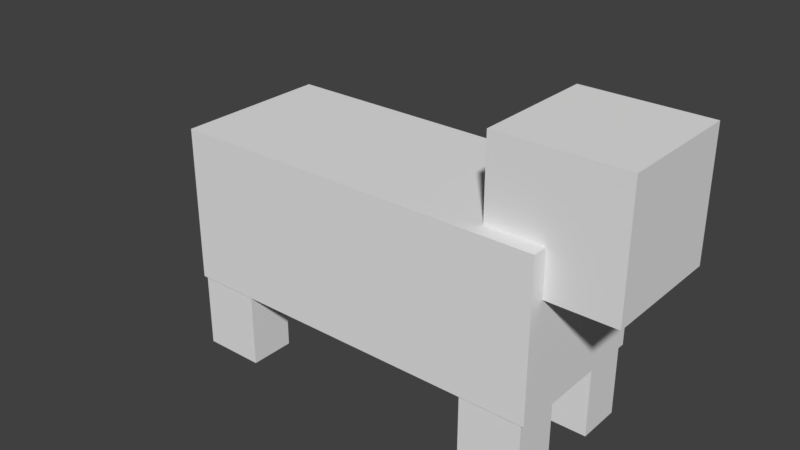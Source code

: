 # Source: Low_Poly_Dog.blend  (saved by Blender 2.78.0; exported with 4.5.12 LTS)
import bpy
from mathutils import Matrix  # noqa: F401  (used for matrix-valued properties, if any)

bpy.ops.wm.read_factory_settings(use_empty=True)
scene = bpy.context.scene
scene.name = 'Scene'

# ---- collections
col_collection_1 = bpy.data.collections.new('Collection 1'); scene.collection.children.link(col_collection_1)

# ---- world
world_world = bpy.data.worlds.new('World'); scene.world = world_world
world_world.color = (0.05088, 0.05088, 0.05088)
world_world.use_sun_shadow = False
world_world.sun_shadow_jitter_overblur = 0.0
world_world.cycles.sampling_method = 'MANUAL'

# ---- meshes
me_cube_007 = bpy.data.meshes.new('Cube.007')
me_cube_007.from_pydata([(-1.0, -1.0, -1.0), (-1.0, -1.0, 1.0), (-1.0, 1.0, -1.0), (-1.0, 1.0, 1.0), (1.0, -1.0, -1.0), (1.0, -1.0, 1.0), (1.0, 1.0, -1.0), (1.0, 1.0, 1.0)], [], [(0, 1, 3, 2), (2, 3, 7, 6), (6, 7, 5, 4), (4, 5, 1, 0), (2, 6, 4, 0), (7, 3, 1, 5)])
me_cube_007.use_remesh_preserve_volume = False
me_cube_007.use_remesh_preserve_attributes = False
me_cube_007.use_mirror_vertex_groups = False
me_cube_007.update()
me_cube_006 = bpy.data.meshes.new('Cube.006')
me_cube_006.from_pydata([(-1.0, -1.0, -1.0), (-1.0, -1.0, 1.0), (-1.0, 1.0, -1.0), (-1.0, 1.0, 1.0), (1.0, -1.0, -1.0), (1.0, -1.0, 1.0), (1.0, 1.0, -1.0), (1.0, 1.0, 1.0)], [], [(0, 1, 3, 2), (2, 3, 7, 6), (6, 7, 5, 4), (4, 5, 1, 0), (2, 6, 4, 0), (7, 3, 1, 5)])
me_cube_006.use_remesh_preserve_volume = False
me_cube_006.use_remesh_preserve_attributes = False
me_cube_006.use_mirror_vertex_groups = False
me_cube_006.update()
me_cube_005 = bpy.data.meshes.new('Cube.005')
me_cube_005.from_pydata([(-1.0, -1.0, -1.0), (-1.0, -1.0, 1.0), (-1.0, 1.0, -1.0), (-1.0, 1.0, 1.0), (1.0, -1.0, -1.0), (1.0, -1.0, 1.0), (1.0, 1.0, -1.0), (1.0, 1.0, 1.0)], [], [(0, 1, 3, 2), (2, 3, 7, 6), (6, 7, 5, 4), (4, 5, 1, 0), (2, 6, 4, 0), (7, 3, 1, 5)])
me_cube_005.use_remesh_preserve_volume = False
me_cube_005.use_remesh_preserve_attributes = False
me_cube_005.use_mirror_vertex_groups = False
me_cube_005.update()
me_cube_004 = bpy.data.meshes.new('Cube.004')
me_cube_004.from_pydata([(-1.0, -1.0, -1.0), (-1.0, -1.0, 1.0), (-1.0, 1.0, -1.0), (-1.0, 1.0, 1.0), (1.0, -1.0, -1.0), (1.0, -1.0, 1.0), (1.0, 1.0, -1.0), (1.0, 1.0, 1.0)], [], [(0, 1, 3, 2), (2, 3, 7, 6), (6, 7, 5, 4), (4, 5, 1, 0), (2, 6, 4, 0), (7, 3, 1, 5)])
me_cube_004.use_remesh_preserve_volume = False
me_cube_004.use_remesh_preserve_attributes = False
me_cube_004.use_mirror_vertex_groups = False
me_cube_004.update()
me_cube_003 = bpy.data.meshes.new('Cube.003')
me_cube_003.from_pydata([(-1.0, -1.0, -1.0), (-1.0, -1.0, 1.0), (-1.0, 1.0, -1.0), (-1.0, 1.0, 1.0), (1.0, -1.0, -1.0), (1.0, -1.0, 1.0), (1.0, 1.0, -1.0), (1.0, 1.0, 1.0)], [], [(0, 1, 3, 2), (2, 3, 7, 6), (6, 7, 5, 4), (4, 5, 1, 0), (2, 6, 4, 0), (7, 3, 1, 5)])
me_cube_003.use_remesh_preserve_volume = False
me_cube_003.use_remesh_preserve_attributes = False
me_cube_003.use_mirror_vertex_groups = False
me_cube_003.update()
me_cube_002 = bpy.data.meshes.new('Cube.002')
me_cube_002.from_pydata([(-1.0, -1.0, -1.0), (-1.0, -1.0, 1.0), (-1.0, 1.0, -1.0), (-1.0, 1.0, 1.0), (1.0, -1.0, -1.0), (1.0, -1.0, 1.0), (1.0, 1.0, -1.0), (1.0, 1.0, 1.0)], [], [(0, 1, 3, 2), (2, 3, 7, 6), (6, 7, 5, 4), (4, 5, 1, 0), (2, 6, 4, 0), (7, 3, 1, 5)])
me_cube_002.use_remesh_preserve_volume = False
me_cube_002.use_remesh_preserve_attributes = False
me_cube_002.use_mirror_vertex_groups = False
me_cube_002.update()
me_cube_001 = bpy.data.meshes.new('Cube.001')
me_cube_001.from_pydata([(-1.0, -1.0, -1.0), (-1.0, -1.0, 1.0), (-1.0, 1.0, -1.0), (-1.0, 1.0, 1.0), (1.0, -1.0, -1.0), (1.0, -1.0, 1.0), (1.0, 1.0, -1.0), (1.0, 1.0, 1.0)], [], [(0, 1, 3, 2), (2, 3, 7, 6), (6, 7, 5, 4), (4, 5, 1, 0), (2, 6, 4, 0), (7, 3, 1, 5)])
me_cube_001.use_remesh_preserve_volume = False
me_cube_001.use_remesh_preserve_attributes = False
me_cube_001.use_mirror_vertex_groups = False
me_cube_001.update()
arm_armature = bpy.data.armatures.new('Armature')  # bones are not reproduced

# ---- objects
ob_armature = bpy.data.objects.new('Armature', arm_armature)
ob_cube_006 = bpy.data.objects.new('Cube.006', me_cube_007)
ob_cube_005 = bpy.data.objects.new('Cube.005', me_cube_006)
ob_cube_004 = bpy.data.objects.new('Cube.004', me_cube_005)
ob_cube_003 = bpy.data.objects.new('Cube.003', me_cube_004)
ob_cube_002 = bpy.data.objects.new('Cube.002', me_cube_003)
ob_cube_001 = bpy.data.objects.new('Cube.001', me_cube_002)
ob_cube = bpy.data.objects.new('Cube', me_cube_001)

# ---- transforms, parenting, visibility, modifiers, constraints
ob_armature.location = (-1.347, 0.0, 1.867)
ob_armature.rotation_euler = (-5.539e-06, 1.596, -5.403e-06)
ob_armature.show_in_front = True
ob_armature.lineart.crease_threshold = 0.0
ob_cube_006.parent = ob_armature
ob_cube_006.matrix_parent_inverse = Matrix(((-0.02486, 1.343e-07, -0.9997, 1.833), (-1.343e-07, 1.0, 1.377e-07, -4.38e-07), (0.9997, 1.377e-07, -0.02486, 1.393), (0.0, 0.0, 0.0, 1.0)))
ob_cube_006.location = (-2.67, 0.0, 1.937)
ob_cube_006.rotation_euler = (1.184e-08, 0.4052, 5.762e-08)
ob_cube_006.scale = (0.3026, 0.2877, 0.8049)
ob_cube_006.lineart.crease_threshold = 0.0
_vg = ob_cube_006.vertex_groups.new(name='Bone')
_vg = ob_cube_006.vertex_groups.new(name='Bone.007')
_vg = ob_cube_006.vertex_groups.new(name='Bone.008')
_vg = ob_cube_006.vertex_groups.new(name='Bone.009')
_vg = ob_cube_006.vertex_groups.new(name='Bone.010')
_vg = ob_cube_006.vertex_groups.new(name='Bone.011')
_vg = ob_cube_006.vertex_groups.new(name='Bone.012')
_vg = ob_cube_006.vertex_groups.new(name='Bone.001')
for _i, _w in zip([0, 1, 2, 3, 4, 5, 6, 7], [0.002405, 0.5232, 0.002301, 0.5242, 0.02384, 0.8945, 0.02553, 0.9072]): _vg.add([_i], _w, 'REPLACE')
_vg = ob_cube_006.vertex_groups.new(name='Bone.002')
for _i, _w in zip([0, 1, 2, 3, 4, 5, 6, 7], [0.9738, 0.4768, 0.9738, 0.4758, 0.9631, 0.1055, 0.9622, 0.09282]): _vg.add([_i], _w, 'REPLACE')
_vg = ob_cube_006.vertex_groups.new(name='Bone.003')
_vg = ob_cube_006.vertex_groups.new(name='Bone.004')
_vg = ob_cube_006.vertex_groups.new(name='Bone.005')
_vg = ob_cube_006.vertex_groups.new(name='Bone.006')
_m = ob_cube_006.modifiers.new('Armature', 'ARMATURE')
_m.object = ob_armature
ob_cube_005.parent = ob_armature
ob_cube_005.matrix_parent_inverse = Matrix(((-0.02486, 1.343e-07, -0.9997, 1.833), (-1.343e-07, 1.0, 1.377e-07, -4.38e-07), (0.9997, 1.377e-07, -0.02486, 1.393), (0.0, 0.0, 0.0, 1.0)))
ob_cube_005.location = (2.484, 0.0, 3.234)
ob_cube_005.scale = (0.7986, 0.7986, 0.7986)
ob_cube_005.lineart.crease_threshold = 0.0
_vg = ob_cube_005.vertex_groups.new(name='Bone')
_vg = ob_cube_005.vertex_groups.new(name='Bone.007')
_vg = ob_cube_005.vertex_groups.new(name='Bone.008')
_vg = ob_cube_005.vertex_groups.new(name='Bone.009')
_vg = ob_cube_005.vertex_groups.new(name='Bone.010')
_vg = ob_cube_005.vertex_groups.new(name='Bone.011')
for _i, _w in zip([0, 1, 2, 3, 4, 5, 6, 7], [0.799, 0.1467, 0.7934, 0.1438, 0.1384, 0.009532, 0.1363, 0.002878]): _vg.add([_i], _w, 'REPLACE')
_vg = ob_cube_005.vertex_groups.new(name='Bone.012')
for _i, _w in zip([0, 1, 2, 3, 4, 5, 6, 7], [0.201, 0.8533, 0.2066, 0.8562, 0.8616, 0.9702, 0.8637, 0.9736]): _vg.add([_i], _w, 'REPLACE')
_vg = ob_cube_005.vertex_groups.new(name='Bone.001')
_vg = ob_cube_005.vertex_groups.new(name='Bone.002')
_vg = ob_cube_005.vertex_groups.new(name='Bone.003')
_vg = ob_cube_005.vertex_groups.new(name='Bone.004')
_vg = ob_cube_005.vertex_groups.new(name='Bone.005')
_vg = ob_cube_005.vertex_groups.new(name='Bone.006')
_m = ob_cube_005.modifiers.new('Armature', 'ARMATURE')
_m.object = ob_armature
ob_cube_004.parent = ob_armature
ob_cube_004.matrix_parent_inverse = Matrix(((-0.02486, 1.343e-07, -0.9997, 1.833), (-1.343e-07, 1.0, 1.377e-07, -4.38e-07), (0.9997, 1.377e-07, -0.02486, 1.393), (0.0, 0.0, 0.0, 1.0)))
ob_cube_004.location = (-1.984, -0.6916, 0.6006)
ob_cube_004.scale = (0.397, 0.2945, 0.5461)
ob_cube_004.lineart.crease_threshold = 0.0
_vg = ob_cube_004.vertex_groups.new(name='Bone')
_vg = ob_cube_004.vertex_groups.new(name='Bone.007')
_vg = ob_cube_004.vertex_groups.new(name='Bone.008')
_vg = ob_cube_004.vertex_groups.new(name='Bone.009')
_vg = ob_cube_004.vertex_groups.new(name='Bone.010')
_vg = ob_cube_004.vertex_groups.new(name='Bone.011')
_vg = ob_cube_004.vertex_groups.new(name='Bone.012')
_vg = ob_cube_004.vertex_groups.new(name='Bone.001')
_vg = ob_cube_004.vertex_groups.new(name='Bone.002')
_vg = ob_cube_004.vertex_groups.new(name='Bone.003')
_vg = ob_cube_004.vertex_groups.new(name='Bone.004')
_vg.add([0, 1, 2, 3, 4, 5, 6, 7], 1.0, 'REPLACE')
_vg = ob_cube_004.vertex_groups.new(name='Bone.005')
_vg = ob_cube_004.vertex_groups.new(name='Bone.006')
_m = ob_cube_004.modifiers.new('Armature', 'ARMATURE')
_m.object = ob_armature
ob_cube_003.parent = ob_armature
ob_cube_003.matrix_parent_inverse = Matrix(((-0.02486, 1.343e-07, -0.9997, 1.833), (-1.343e-07, 1.0, 1.377e-07, -4.38e-07), (0.9997, 1.377e-07, -0.02486, 1.393), (0.0, 0.0, 0.0, 1.0)))
ob_cube_003.location = (1.984, -0.6916, 0.6006)
ob_cube_003.scale = (0.397, 0.2945, 0.5461)
ob_cube_003.lineart.crease_threshold = 0.0
_vg = ob_cube_003.vertex_groups.new(name='Bone')
_vg = ob_cube_003.vertex_groups.new(name='Bone.007')
_vg = ob_cube_003.vertex_groups.new(name='Bone.008')
_vg.add([0, 1, 2, 3, 4, 5, 6, 7], 1.0, 'REPLACE')
_vg = ob_cube_003.vertex_groups.new(name='Bone.009')
_vg = ob_cube_003.vertex_groups.new(name='Bone.010')
_vg = ob_cube_003.vertex_groups.new(name='Bone.011')
_vg = ob_cube_003.vertex_groups.new(name='Bone.012')
_vg = ob_cube_003.vertex_groups.new(name='Bone.001')
_vg = ob_cube_003.vertex_groups.new(name='Bone.002')
_vg = ob_cube_003.vertex_groups.new(name='Bone.003')
_vg = ob_cube_003.vertex_groups.new(name='Bone.004')
_vg = ob_cube_003.vertex_groups.new(name='Bone.005')
_vg = ob_cube_003.vertex_groups.new(name='Bone.006')
_m = ob_cube_003.modifiers.new('Armature', 'ARMATURE')
_m.object = ob_armature
ob_cube_002.parent = ob_armature
ob_cube_002.matrix_parent_inverse = Matrix(((-0.02486, 1.343e-07, -0.9997, 1.833), (-1.343e-07, 1.0, 1.377e-07, -4.38e-07), (0.9997, 1.377e-07, -0.02486, 1.393), (0.0, 0.0, 0.0, 1.0)))
ob_cube_002.location = (1.984, 0.6916, 0.6006)
ob_cube_002.scale = (0.397, 0.2945, 0.5461)
ob_cube_002.lineart.crease_threshold = 0.0
_vg = ob_cube_002.vertex_groups.new(name='Bone')
_vg = ob_cube_002.vertex_groups.new(name='Bone.007')
_vg = ob_cube_002.vertex_groups.new(name='Bone.008')
_vg = ob_cube_002.vertex_groups.new(name='Bone.009')
_vg = ob_cube_002.vertex_groups.new(name='Bone.010')
_vg.add([0, 1, 2, 3, 4, 5, 6, 7], 1.0, 'REPLACE')
_vg = ob_cube_002.vertex_groups.new(name='Bone.011')
_vg = ob_cube_002.vertex_groups.new(name='Bone.012')
_vg = ob_cube_002.vertex_groups.new(name='Bone.001')
_vg = ob_cube_002.vertex_groups.new(name='Bone.002')
_vg = ob_cube_002.vertex_groups.new(name='Bone.003')
_vg = ob_cube_002.vertex_groups.new(name='Bone.004')
_vg = ob_cube_002.vertex_groups.new(name='Bone.005')
_vg = ob_cube_002.vertex_groups.new(name='Bone.006')
_m = ob_cube_002.modifiers.new('Armature', 'ARMATURE')
_m.object = ob_armature
ob_cube_001.parent = ob_armature
ob_cube_001.matrix_parent_inverse = Matrix(((-0.02486, 1.343e-07, -0.9997, 1.833), (-1.343e-07, 1.0, 1.377e-07, -4.38e-07), (0.9997, 1.377e-07, -0.02486, 1.393), (0.0, 0.0, 0.0, 1.0)))
ob_cube_001.location = (-1.984, 0.6916, 0.6006)
ob_cube_001.scale = (0.397, 0.2945, 0.5461)
ob_cube_001.lineart.crease_threshold = 0.0
_vg = ob_cube_001.vertex_groups.new(name='Bone')
_vg = ob_cube_001.vertex_groups.new(name='Bone.007')
_vg = ob_cube_001.vertex_groups.new(name='Bone.008')
_vg = ob_cube_001.vertex_groups.new(name='Bone.009')
_vg = ob_cube_001.vertex_groups.new(name='Bone.010')
_vg = ob_cube_001.vertex_groups.new(name='Bone.011')
_vg = ob_cube_001.vertex_groups.new(name='Bone.012')
_vg = ob_cube_001.vertex_groups.new(name='Bone.001')
_vg = ob_cube_001.vertex_groups.new(name='Bone.002')
_vg = ob_cube_001.vertex_groups.new(name='Bone.003')
_vg = ob_cube_001.vertex_groups.new(name='Bone.004')
_vg = ob_cube_001.vertex_groups.new(name='Bone.005')
_vg = ob_cube_001.vertex_groups.new(name='Bone.006')
_vg.add([0, 1, 2, 3, 4, 5, 6, 7], 1.0, 'REPLACE')
_m = ob_cube_001.modifiers.new('Armature', 'ARMATURE')
_m.object = ob_armature
ob_cube.parent = ob_armature
ob_cube.matrix_parent_inverse = Matrix(((-0.02486, 1.343e-07, -0.9997, 1.833), (-1.343e-07, 1.0, 1.377e-07, -4.38e-07), (0.9997, 1.377e-07, -0.02486, 1.393), (0.0, 0.0, 0.0, 1.0)))
ob_cube.location = (0.0, 0.0, 2.018)
ob_cube.scale = (2.423, 1.0, 1.0)
ob_cube.lineart.crease_threshold = 0.0
_vg = ob_cube.vertex_groups.new(name='Bone')
_vg = ob_cube.vertex_groups.new(name='Bone.007')
_vg = ob_cube.vertex_groups.new(name='Bone.008')
for _i, _w in zip([4, 5], [0.9429, 0.09199]): _vg.add([_i], _w, 'REPLACE')
_vg = ob_cube.vertex_groups.new(name='Bone.009')
_vg = ob_cube.vertex_groups.new(name='Bone.010')
for _i, _w in zip([4, 6, 7], [0.001706, 0.9532, 0.07633]): _vg.add([_i], _w, 'REPLACE')
_vg = ob_cube.vertex_groups.new(name='Bone.011')
for _i, _w in zip([5, 7], [0.9275, 0.8935]): _vg.add([_i], _w, 'REPLACE')
_vg = ob_cube.vertex_groups.new(name='Bone.012')
_vg = ob_cube.vertex_groups.new(name='Bone.001')
for _i, _w in zip([1, 3], [0.4491, 0.009679]): _vg.add([_i], _w, 'REPLACE')
_vg = ob_cube.vertex_groups.new(name='Bone.002')
for _i, _w in zip([1, 3], [0.4491, 0.009679]): _vg.add([_i], _w, 'REPLACE')
_vg = ob_cube.vertex_groups.new(name='Bone.003')
_vg = ob_cube.vertex_groups.new(name='Bone.004')
for _i, _w in zip([0, 1, 2], [0.9429, 0.03973, 0.01929]): _vg.add([_i], _w, 'REPLACE')
_vg = ob_cube.vertex_groups.new(name='Bone.005')
for _i, _w in zip([3], [0.4284]): _vg.add([_i], _w, 'REPLACE')
_vg = ob_cube.vertex_groups.new(name='Bone.006')
for _i, _w in zip([0, 2, 3], [0.0007923, 0.937, 0.4896]): _vg.add([_i], _w, 'REPLACE')
_m = ob_cube.modifiers.new('Armature', 'ARMATURE')
_m.object = ob_armature

# ---- collection membership
col_collection_1.objects.link(ob_armature)
col_collection_1.objects.link(ob_cube_006)
col_collection_1.objects.link(ob_cube_005)
col_collection_1.objects.link(ob_cube_004)
col_collection_1.objects.link(ob_cube_003)
col_collection_1.objects.link(ob_cube_002)
col_collection_1.objects.link(ob_cube_001)
col_collection_1.objects.link(ob_cube)

# ---- scene / render settings (as saved in the file)
scene.frame_start = 1; scene.frame_end = 24; scene.frame_set(3)
scene.render.engine = 'BLENDER_EEVEE_NEXT'
scene.render.resolution_percentage = 50
scene.render.dither_intensity = 0.0
scene.cycles.use_denoising = False
scene.cycles.samples = 128
scene.cycles.sampling_pattern = 'TABULATED_SOBOL'
scene.cycles.light_sampling_threshold = 0.0
scene.cycles.use_adaptive_sampling = False
scene.cycles.use_light_tree = False
scene.cycles.blur_glossy = 0.0
scene.cycles.sample_clamp_indirect = 0.0
scene.view_settings.view_transform = 'Standard'
bpy.context.view_layer.update()

# ---- added for rendering (the .blend has no active camera and no usable light): camera, sun
cam_auto = bpy.data.cameras.new('AutoCamera')
cam_auto.lens = 50.0
cam_auto.sensor_width = 36.0
cam_auto.clip_end = 1000.0
ob_auto_camera = bpy.data.objects.new('AutoCamera', cam_auto)
scene.collection.objects.link(ob_auto_camera)
ob_auto_camera.location = (7.28341, -8.79239, 7.98999)
ob_auto_camera.rotation_euler = (1.09748, -7.21219e-08, 0.694738)
scene.camera = ob_auto_camera
light_auto_sun = bpy.data.lights.new('AutoSun', 'SUN')
light_auto_sun.energy = 3.0
light_auto_sun.angle = 0.0523599
ob_auto_sun = bpy.data.objects.new('AutoSun', light_auto_sun)
scene.collection.objects.link(ob_auto_sun)
ob_auto_sun.rotation_euler = (0.872665, 0.174533, 0.523599)
bpy.context.view_layer.update()
